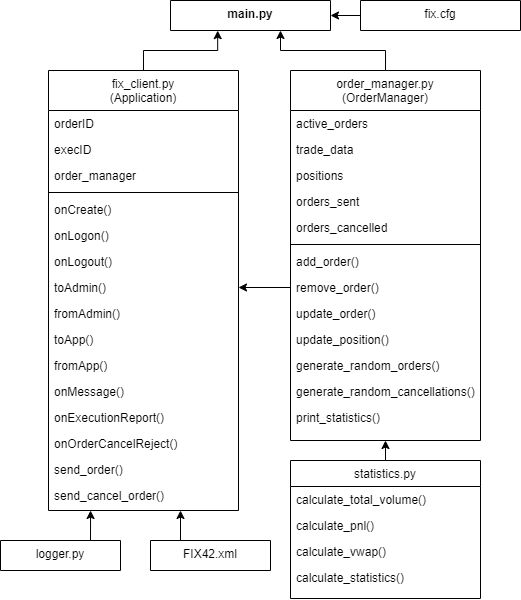

The diagram above was exported from draw.io. Its source (the exported page's mxGraphModel, read from the mxfile embedded in the PNG):
<mxGraphModel dx="1486" dy="1864" grid="1" gridSize="10" guides="1" tooltips="1" connect="1" arrows="1" fold="1" page="1" pageScale="1" pageWidth="827" pageHeight="1169" math="0" shadow="0">
  <root>
    <mxCell id="WIyWlLk6GJQsqaUBKTNV-0" />
    <mxCell id="WIyWlLk6GJQsqaUBKTNV-1" parent="WIyWlLk6GJQsqaUBKTNV-0" />
    <mxCell id="zkfFHV4jXpPFQw0GAbJ--0" value="main.py" style="swimlane;fontStyle=1;align=center;verticalAlign=top;childLayout=stackLayout;horizontal=1;startSize=30;horizontalStack=0;resizeParent=1;resizeLast=0;collapsible=1;marginBottom=0;rounded=0;shadow=0;strokeWidth=1;" parent="WIyWlLk6GJQsqaUBKTNV-1" vertex="1">
      <mxGeometry x="630" y="-60" width="160" height="30" as="geometry">
        <mxRectangle x="230" y="140" width="160" height="26" as="alternateBounds" />
      </mxGeometry>
    </mxCell>
    <mxCell id="SThMejumQ0mxpeIx3k4W-49" style="edgeStyle=orthogonalEdgeStyle;rounded=0;orthogonalLoop=1;jettySize=auto;html=1;exitX=0.5;exitY=0;exitDx=0;exitDy=0;" parent="WIyWlLk6GJQsqaUBKTNV-1" source="zkfFHV4jXpPFQw0GAbJ--6" edge="1">
      <mxGeometry relative="1" as="geometry">
        <mxPoint x="740" y="-30" as="targetPoint" />
        <Array as="points">
          <mxPoint x="845" y="-10" />
          <mxPoint x="740" y="-10" />
        </Array>
      </mxGeometry>
    </mxCell>
    <mxCell id="zkfFHV4jXpPFQw0GAbJ--6" value="order_manager.py&#10;(OrderManager)" style="swimlane;fontStyle=0;align=center;verticalAlign=top;childLayout=stackLayout;horizontal=1;startSize=40;horizontalStack=0;resizeParent=1;resizeLast=0;collapsible=1;marginBottom=0;rounded=0;shadow=0;strokeWidth=1;" parent="WIyWlLk6GJQsqaUBKTNV-1" vertex="1">
      <mxGeometry x="750" y="10" width="190" height="370" as="geometry">
        <mxRectangle x="130" y="380" width="160" height="26" as="alternateBounds" />
      </mxGeometry>
    </mxCell>
    <mxCell id="SThMejumQ0mxpeIx3k4W-33" value="active_orders" style="text;align=left;verticalAlign=top;spacingLeft=4;spacingRight=4;overflow=hidden;rotatable=0;points=[[0,0.5],[1,0.5]];portConstraint=eastwest;" parent="zkfFHV4jXpPFQw0GAbJ--6" vertex="1">
      <mxGeometry y="40" width="190" height="26" as="geometry" />
    </mxCell>
    <mxCell id="SThMejumQ0mxpeIx3k4W-34" value="trade_data" style="text;align=left;verticalAlign=top;spacingLeft=4;spacingRight=4;overflow=hidden;rotatable=0;points=[[0,0.5],[1,0.5]];portConstraint=eastwest;rounded=0;shadow=0;html=0;" parent="zkfFHV4jXpPFQw0GAbJ--6" vertex="1">
      <mxGeometry y="66" width="190" height="26" as="geometry" />
    </mxCell>
    <mxCell id="SThMejumQ0mxpeIx3k4W-35" value="positions" style="text;align=left;verticalAlign=top;spacingLeft=4;spacingRight=4;overflow=hidden;rotatable=0;points=[[0,0.5],[1,0.5]];portConstraint=eastwest;rounded=0;shadow=0;html=0;" parent="zkfFHV4jXpPFQw0GAbJ--6" vertex="1">
      <mxGeometry y="92" width="190" height="26" as="geometry" />
    </mxCell>
    <mxCell id="SThMejumQ0mxpeIx3k4W-36" value="orders_sent" style="text;align=left;verticalAlign=top;spacingLeft=4;spacingRight=4;overflow=hidden;rotatable=0;points=[[0,0.5],[1,0.5]];portConstraint=eastwest;rounded=0;shadow=0;html=0;" parent="zkfFHV4jXpPFQw0GAbJ--6" vertex="1">
      <mxGeometry y="118" width="190" height="26" as="geometry" />
    </mxCell>
    <mxCell id="SThMejumQ0mxpeIx3k4W-37" value="orders_cancelled" style="text;align=left;verticalAlign=top;spacingLeft=4;spacingRight=4;overflow=hidden;rotatable=0;points=[[0,0.5],[1,0.5]];portConstraint=eastwest;rounded=0;shadow=0;html=0;" parent="zkfFHV4jXpPFQw0GAbJ--6" vertex="1">
      <mxGeometry y="144" width="190" height="26" as="geometry" />
    </mxCell>
    <mxCell id="SThMejumQ0mxpeIx3k4W-38" value="" style="line;html=1;strokeWidth=1;align=left;verticalAlign=middle;spacingTop=-1;spacingLeft=3;spacingRight=3;rotatable=0;labelPosition=right;points=[];portConstraint=eastwest;" parent="zkfFHV4jXpPFQw0GAbJ--6" vertex="1">
      <mxGeometry y="170" width="190" height="8" as="geometry" />
    </mxCell>
    <mxCell id="SThMejumQ0mxpeIx3k4W-39" value="add_order()" style="text;align=left;verticalAlign=top;spacingLeft=4;spacingRight=4;overflow=hidden;rotatable=0;points=[[0,0.5],[1,0.5]];portConstraint=eastwest;rounded=0;shadow=0;html=0;" parent="zkfFHV4jXpPFQw0GAbJ--6" vertex="1">
      <mxGeometry y="178" width="190" height="26" as="geometry" />
    </mxCell>
    <mxCell id="SThMejumQ0mxpeIx3k4W-40" value="remove_order()" style="text;align=left;verticalAlign=top;spacingLeft=4;spacingRight=4;overflow=hidden;rotatable=0;points=[[0,0.5],[1,0.5]];portConstraint=eastwest;rounded=0;shadow=0;html=0;" parent="zkfFHV4jXpPFQw0GAbJ--6" vertex="1">
      <mxGeometry y="204" width="190" height="26" as="geometry" />
    </mxCell>
    <mxCell id="SThMejumQ0mxpeIx3k4W-41" value="update_order()" style="text;align=left;verticalAlign=top;spacingLeft=4;spacingRight=4;overflow=hidden;rotatable=0;points=[[0,0.5],[1,0.5]];portConstraint=eastwest;rounded=0;shadow=0;html=0;" parent="zkfFHV4jXpPFQw0GAbJ--6" vertex="1">
      <mxGeometry y="230" width="190" height="26" as="geometry" />
    </mxCell>
    <mxCell id="SThMejumQ0mxpeIx3k4W-42" value="update_position()" style="text;align=left;verticalAlign=top;spacingLeft=4;spacingRight=4;overflow=hidden;rotatable=0;points=[[0,0.5],[1,0.5]];portConstraint=eastwest;rounded=0;shadow=0;html=0;" parent="zkfFHV4jXpPFQw0GAbJ--6" vertex="1">
      <mxGeometry y="256" width="190" height="26" as="geometry" />
    </mxCell>
    <mxCell id="SThMejumQ0mxpeIx3k4W-43" value="generate_random_orders()" style="text;align=left;verticalAlign=top;spacingLeft=4;spacingRight=4;overflow=hidden;rotatable=0;points=[[0,0.5],[1,0.5]];portConstraint=eastwest;rounded=0;shadow=0;html=0;" parent="zkfFHV4jXpPFQw0GAbJ--6" vertex="1">
      <mxGeometry y="282" width="190" height="26" as="geometry" />
    </mxCell>
    <mxCell id="SThMejumQ0mxpeIx3k4W-44" value="generate_random_cancellations()" style="text;align=left;verticalAlign=top;spacingLeft=4;spacingRight=4;overflow=hidden;rotatable=0;points=[[0,0.5],[1,0.5]];portConstraint=eastwest;rounded=0;shadow=0;html=0;" parent="zkfFHV4jXpPFQw0GAbJ--6" vertex="1">
      <mxGeometry y="308" width="190" height="26" as="geometry" />
    </mxCell>
    <mxCell id="SThMejumQ0mxpeIx3k4W-45" value="print_statistics()" style="text;align=left;verticalAlign=top;spacingLeft=4;spacingRight=4;overflow=hidden;rotatable=0;points=[[0,0.5],[1,0.5]];portConstraint=eastwest;rounded=0;shadow=0;html=0;" parent="zkfFHV4jXpPFQw0GAbJ--6" vertex="1">
      <mxGeometry y="334" width="190" height="26" as="geometry" />
    </mxCell>
    <mxCell id="SThMejumQ0mxpeIx3k4W-58" style="edgeStyle=orthogonalEdgeStyle;rounded=0;orthogonalLoop=1;jettySize=auto;html=1;exitX=0;exitY=0.5;exitDx=0;exitDy=0;entryX=1;entryY=0.5;entryDx=0;entryDy=0;" parent="WIyWlLk6GJQsqaUBKTNV-1" source="zkfFHV4jXpPFQw0GAbJ--13" target="zkfFHV4jXpPFQw0GAbJ--0" edge="1">
      <mxGeometry relative="1" as="geometry" />
    </mxCell>
    <mxCell id="zkfFHV4jXpPFQw0GAbJ--13" value="fix.cfg" style="swimlane;fontStyle=0;align=center;verticalAlign=top;childLayout=stackLayout;horizontal=1;startSize=30;horizontalStack=0;resizeParent=1;resizeLast=0;collapsible=1;marginBottom=0;rounded=0;shadow=0;strokeWidth=1;" parent="WIyWlLk6GJQsqaUBKTNV-1" vertex="1">
      <mxGeometry x="820" y="-60" width="160" height="30" as="geometry">
        <mxRectangle x="340" y="380" width="170" height="26" as="alternateBounds" />
      </mxGeometry>
    </mxCell>
    <mxCell id="SThMejumQ0mxpeIx3k4W-50" style="edgeStyle=orthogonalEdgeStyle;rounded=0;orthogonalLoop=1;jettySize=auto;html=1;exitX=0.5;exitY=0;exitDx=0;exitDy=0;entryX=0.295;entryY=1.005;entryDx=0;entryDy=0;entryPerimeter=0;" parent="WIyWlLk6GJQsqaUBKTNV-1" source="zkfFHV4jXpPFQw0GAbJ--17" target="zkfFHV4jXpPFQw0GAbJ--0" edge="1">
      <mxGeometry relative="1" as="geometry">
        <mxPoint x="710" y="-30" as="targetPoint" />
      </mxGeometry>
    </mxCell>
    <mxCell id="zkfFHV4jXpPFQw0GAbJ--17" value="fix_client.py&#10;(Application)" style="swimlane;fontStyle=0;align=center;verticalAlign=top;childLayout=stackLayout;horizontal=1;startSize=40;horizontalStack=0;resizeParent=1;resizeLast=0;collapsible=1;marginBottom=0;rounded=0;shadow=0;strokeWidth=1;" parent="WIyWlLk6GJQsqaUBKTNV-1" vertex="1">
      <mxGeometry x="508" y="10" width="190" height="440" as="geometry">
        <mxRectangle x="550" y="140" width="160" height="26" as="alternateBounds" />
      </mxGeometry>
    </mxCell>
    <mxCell id="zkfFHV4jXpPFQw0GAbJ--18" value="orderID" style="text;align=left;verticalAlign=top;spacingLeft=4;spacingRight=4;overflow=hidden;rotatable=0;points=[[0,0.5],[1,0.5]];portConstraint=eastwest;" parent="zkfFHV4jXpPFQw0GAbJ--17" vertex="1">
      <mxGeometry y="40" width="190" height="26" as="geometry" />
    </mxCell>
    <mxCell id="zkfFHV4jXpPFQw0GAbJ--19" value="execID" style="text;align=left;verticalAlign=top;spacingLeft=4;spacingRight=4;overflow=hidden;rotatable=0;points=[[0,0.5],[1,0.5]];portConstraint=eastwest;rounded=0;shadow=0;html=0;" parent="zkfFHV4jXpPFQw0GAbJ--17" vertex="1">
      <mxGeometry y="66" width="190" height="26" as="geometry" />
    </mxCell>
    <mxCell id="zkfFHV4jXpPFQw0GAbJ--20" value="order_manager" style="text;align=left;verticalAlign=top;spacingLeft=4;spacingRight=4;overflow=hidden;rotatable=0;points=[[0,0.5],[1,0.5]];portConstraint=eastwest;rounded=0;shadow=0;html=0;" parent="zkfFHV4jXpPFQw0GAbJ--17" vertex="1">
      <mxGeometry y="92" width="190" height="26" as="geometry" />
    </mxCell>
    <mxCell id="SThMejumQ0mxpeIx3k4W-32" value="" style="line;html=1;strokeWidth=1;align=left;verticalAlign=middle;spacingTop=-1;spacingLeft=3;spacingRight=3;rotatable=0;labelPosition=right;points=[];portConstraint=eastwest;" parent="zkfFHV4jXpPFQw0GAbJ--17" vertex="1">
      <mxGeometry y="118" width="190" height="8" as="geometry" />
    </mxCell>
    <mxCell id="SThMejumQ0mxpeIx3k4W-20" value="onCreate()" style="text;align=left;verticalAlign=top;spacingLeft=4;spacingRight=4;overflow=hidden;rotatable=0;points=[[0,0.5],[1,0.5]];portConstraint=eastwest;" parent="zkfFHV4jXpPFQw0GAbJ--17" vertex="1">
      <mxGeometry y="126" width="190" height="26" as="geometry" />
    </mxCell>
    <mxCell id="SThMejumQ0mxpeIx3k4W-21" value="onLogon()" style="text;align=left;verticalAlign=top;spacingLeft=4;spacingRight=4;overflow=hidden;rotatable=0;points=[[0,0.5],[1,0.5]];portConstraint=eastwest;rounded=0;shadow=0;html=0;" parent="zkfFHV4jXpPFQw0GAbJ--17" vertex="1">
      <mxGeometry y="152" width="190" height="26" as="geometry" />
    </mxCell>
    <mxCell id="SThMejumQ0mxpeIx3k4W-22" value="onLogout()" style="text;align=left;verticalAlign=top;spacingLeft=4;spacingRight=4;overflow=hidden;rotatable=0;points=[[0,0.5],[1,0.5]];portConstraint=eastwest;rounded=0;shadow=0;html=0;" parent="zkfFHV4jXpPFQw0GAbJ--17" vertex="1">
      <mxGeometry y="178" width="190" height="26" as="geometry" />
    </mxCell>
    <mxCell id="SThMejumQ0mxpeIx3k4W-23" value="toAdmin()" style="text;align=left;verticalAlign=top;spacingLeft=4;spacingRight=4;overflow=hidden;rotatable=0;points=[[0,0.5],[1,0.5]];portConstraint=eastwest;rounded=0;shadow=0;html=0;" parent="zkfFHV4jXpPFQw0GAbJ--17" vertex="1">
      <mxGeometry y="204" width="190" height="26" as="geometry" />
    </mxCell>
    <mxCell id="SThMejumQ0mxpeIx3k4W-25" value="fromAdmin()" style="text;align=left;verticalAlign=top;spacingLeft=4;spacingRight=4;overflow=hidden;rotatable=0;points=[[0,0.5],[1,0.5]];portConstraint=eastwest;rounded=0;shadow=0;html=0;" parent="zkfFHV4jXpPFQw0GAbJ--17" vertex="1">
      <mxGeometry y="230" width="190" height="26" as="geometry" />
    </mxCell>
    <mxCell id="SThMejumQ0mxpeIx3k4W-24" value="toApp()" style="text;align=left;verticalAlign=top;spacingLeft=4;spacingRight=4;overflow=hidden;rotatable=0;points=[[0,0.5],[1,0.5]];portConstraint=eastwest;" parent="zkfFHV4jXpPFQw0GAbJ--17" vertex="1">
      <mxGeometry y="256" width="190" height="26" as="geometry" />
    </mxCell>
    <mxCell id="SThMejumQ0mxpeIx3k4W-26" value="fromApp()" style="text;align=left;verticalAlign=top;spacingLeft=4;spacingRight=4;overflow=hidden;rotatable=0;points=[[0,0.5],[1,0.5]];portConstraint=eastwest;" parent="zkfFHV4jXpPFQw0GAbJ--17" vertex="1">
      <mxGeometry y="282" width="190" height="26" as="geometry" />
    </mxCell>
    <mxCell id="SThMejumQ0mxpeIx3k4W-28" value="onMessage()" style="text;align=left;verticalAlign=top;spacingLeft=4;spacingRight=4;overflow=hidden;rotatable=0;points=[[0,0.5],[1,0.5]];portConstraint=eastwest;" parent="zkfFHV4jXpPFQw0GAbJ--17" vertex="1">
      <mxGeometry y="308" width="190" height="26" as="geometry" />
    </mxCell>
    <mxCell id="SThMejumQ0mxpeIx3k4W-27" value="onExecutionReport()" style="text;align=left;verticalAlign=top;spacingLeft=4;spacingRight=4;overflow=hidden;rotatable=0;points=[[0,0.5],[1,0.5]];portConstraint=eastwest;rounded=0;shadow=0;html=0;" parent="zkfFHV4jXpPFQw0GAbJ--17" vertex="1">
      <mxGeometry y="334" width="190" height="26" as="geometry" />
    </mxCell>
    <mxCell id="SThMejumQ0mxpeIx3k4W-29" value="onOrderCancelReject()" style="text;align=left;verticalAlign=top;spacingLeft=4;spacingRight=4;overflow=hidden;rotatable=0;points=[[0,0.5],[1,0.5]];portConstraint=eastwest;rounded=0;shadow=0;html=0;" parent="zkfFHV4jXpPFQw0GAbJ--17" vertex="1">
      <mxGeometry y="360" width="190" height="26" as="geometry" />
    </mxCell>
    <mxCell id="SThMejumQ0mxpeIx3k4W-30" value="send_order()" style="text;align=left;verticalAlign=top;spacingLeft=4;spacingRight=4;overflow=hidden;rotatable=0;points=[[0,0.5],[1,0.5]];portConstraint=eastwest;rounded=0;shadow=0;html=0;" parent="zkfFHV4jXpPFQw0GAbJ--17" vertex="1">
      <mxGeometry y="386" width="190" height="26" as="geometry" />
    </mxCell>
    <mxCell id="SThMejumQ0mxpeIx3k4W-31" value="send_cancel_order()" style="text;align=left;verticalAlign=top;spacingLeft=4;spacingRight=4;overflow=hidden;rotatable=0;points=[[0,0.5],[1,0.5]];portConstraint=eastwest;rounded=0;shadow=0;html=0;" parent="zkfFHV4jXpPFQw0GAbJ--17" vertex="1">
      <mxGeometry y="412" width="190" height="26" as="geometry" />
    </mxCell>
    <mxCell id="SThMejumQ0mxpeIx3k4W-57" style="edgeStyle=orthogonalEdgeStyle;rounded=0;orthogonalLoop=1;jettySize=auto;html=1;" parent="WIyWlLk6GJQsqaUBKTNV-1" source="SThMejumQ0mxpeIx3k4W-3" edge="1">
      <mxGeometry relative="1" as="geometry">
        <mxPoint x="640" y="450" as="targetPoint" />
        <Array as="points">
          <mxPoint x="640" y="450" />
        </Array>
      </mxGeometry>
    </mxCell>
    <mxCell id="SThMejumQ0mxpeIx3k4W-3" value="FIX42.xml" style="swimlane;fontStyle=0;align=center;verticalAlign=top;childLayout=stackLayout;horizontal=1;startSize=30;horizontalStack=0;resizeParent=1;resizeLast=0;collapsible=1;marginBottom=0;rounded=0;shadow=0;strokeWidth=1;" parent="WIyWlLk6GJQsqaUBKTNV-1" vertex="1">
      <mxGeometry x="610" y="480" width="120" height="30" as="geometry">
        <mxRectangle x="340" y="380" width="170" height="26" as="alternateBounds" />
      </mxGeometry>
    </mxCell>
    <mxCell id="SThMejumQ0mxpeIx3k4W-51" style="edgeStyle=orthogonalEdgeStyle;rounded=0;orthogonalLoop=1;jettySize=auto;html=1;exitX=0.5;exitY=0;exitDx=0;exitDy=0;entryX=0.5;entryY=1;entryDx=0;entryDy=0;" parent="WIyWlLk6GJQsqaUBKTNV-1" source="SThMejumQ0mxpeIx3k4W-4" target="zkfFHV4jXpPFQw0GAbJ--6" edge="1">
      <mxGeometry relative="1" as="geometry" />
    </mxCell>
    <mxCell id="SThMejumQ0mxpeIx3k4W-4" value="statistics.py" style="swimlane;fontStyle=0;align=center;verticalAlign=top;childLayout=stackLayout;horizontal=1;startSize=26;horizontalStack=0;resizeParent=1;resizeLast=0;collapsible=1;marginBottom=0;rounded=0;shadow=0;strokeWidth=1;" parent="WIyWlLk6GJQsqaUBKTNV-1" vertex="1">
      <mxGeometry x="750" y="400" width="190" height="138" as="geometry">
        <mxRectangle x="130" y="380" width="160" height="26" as="alternateBounds" />
      </mxGeometry>
    </mxCell>
    <mxCell id="SThMejumQ0mxpeIx3k4W-5" value="calculate_total_volume()" style="text;align=left;verticalAlign=top;spacingLeft=4;spacingRight=4;overflow=hidden;rotatable=0;points=[[0,0.5],[1,0.5]];portConstraint=eastwest;" parent="SThMejumQ0mxpeIx3k4W-4" vertex="1">
      <mxGeometry y="26" width="190" height="26" as="geometry" />
    </mxCell>
    <mxCell id="SThMejumQ0mxpeIx3k4W-6" value="calculate_pnl()" style="text;align=left;verticalAlign=top;spacingLeft=4;spacingRight=4;overflow=hidden;rotatable=0;points=[[0,0.5],[1,0.5]];portConstraint=eastwest;rounded=0;shadow=0;html=0;" parent="SThMejumQ0mxpeIx3k4W-4" vertex="1">
      <mxGeometry y="52" width="190" height="26" as="geometry" />
    </mxCell>
    <mxCell id="SThMejumQ0mxpeIx3k4W-7" value="calculate_vwap()" style="text;align=left;verticalAlign=top;spacingLeft=4;spacingRight=4;overflow=hidden;rotatable=0;points=[[0,0.5],[1,0.5]];portConstraint=eastwest;fontStyle=0" parent="SThMejumQ0mxpeIx3k4W-4" vertex="1">
      <mxGeometry y="78" width="190" height="26" as="geometry" />
    </mxCell>
    <mxCell id="SThMejumQ0mxpeIx3k4W-8" value="calculate_statistics()" style="text;align=left;verticalAlign=top;spacingLeft=4;spacingRight=4;overflow=hidden;rotatable=0;points=[[0,0.5],[1,0.5]];portConstraint=eastwest;" parent="SThMejumQ0mxpeIx3k4W-4" vertex="1">
      <mxGeometry y="104" width="190" height="26" as="geometry" />
    </mxCell>
    <mxCell id="K89nKeozDUukJwQpmUE7-0" style="edgeStyle=orthogonalEdgeStyle;rounded=0;orthogonalLoop=1;jettySize=auto;html=1;exitX=0.75;exitY=0;exitDx=0;exitDy=0;" edge="1" parent="WIyWlLk6GJQsqaUBKTNV-1" source="SThMejumQ0mxpeIx3k4W-9">
      <mxGeometry relative="1" as="geometry">
        <mxPoint x="550.0666666666667" y="450" as="targetPoint" />
      </mxGeometry>
    </mxCell>
    <mxCell id="SThMejumQ0mxpeIx3k4W-9" value="logger.py" style="swimlane;fontStyle=0;align=center;verticalAlign=top;childLayout=stackLayout;horizontal=1;startSize=30;horizontalStack=0;resizeParent=1;resizeLast=0;collapsible=1;marginBottom=0;rounded=0;shadow=0;strokeWidth=1;" parent="WIyWlLk6GJQsqaUBKTNV-1" vertex="1">
      <mxGeometry x="460" y="480" width="120" height="30" as="geometry">
        <mxRectangle x="340" y="380" width="170" height="26" as="alternateBounds" />
      </mxGeometry>
    </mxCell>
    <mxCell id="SThMejumQ0mxpeIx3k4W-60" style="edgeStyle=orthogonalEdgeStyle;rounded=0;orthogonalLoop=1;jettySize=auto;html=1;entryX=1;entryY=0.5;entryDx=0;entryDy=0;" parent="WIyWlLk6GJQsqaUBKTNV-1" source="SThMejumQ0mxpeIx3k4W-40" target="SThMejumQ0mxpeIx3k4W-23" edge="1">
      <mxGeometry relative="1" as="geometry" />
    </mxCell>
  </root>
</mxGraphModel>